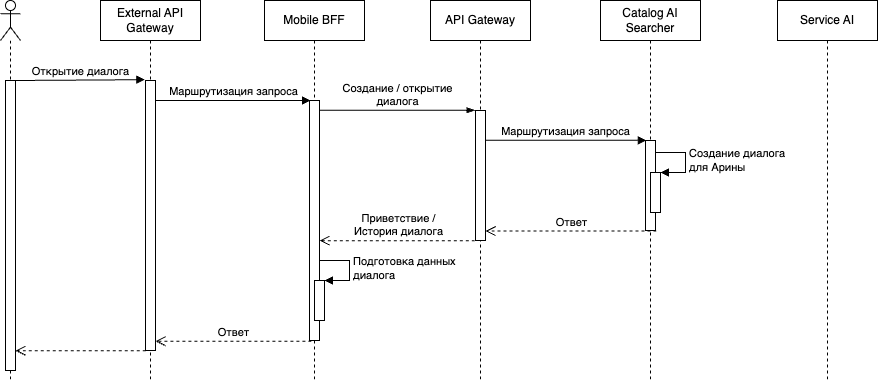

The diagram above was exported from draw.io. Its source (the exported page's mxGraphModel, read from the mxfile embedded in the PNG):
<mxGraphModel dx="1220" dy="1156" grid="1" gridSize="10" guides="1" tooltips="1" connect="1" arrows="1" fold="1" page="1" pageScale="1" pageWidth="827" pageHeight="1169" math="0" shadow="0">
  <root>
    <mxCell id="0" />
    <mxCell id="1" parent="0" />
    <mxCell id="3" value="" style="shape=umlLifeline;participant=umlActor;perimeter=lifelinePerimeter;whiteSpace=wrap;html=1;container=1;collapsible=0;recursiveResize=0;verticalAlign=top;spacingTop=36;outlineConnect=0;" parent="1" vertex="1">
      <mxGeometry x="50" y="80" width="20" height="380" as="geometry" />
    </mxCell>
    <mxCell id="5" value="" style="html=1;points=[];perimeter=orthogonalPerimeter;" parent="3" vertex="1">
      <mxGeometry x="5" y="80" width="10" height="290" as="geometry" />
    </mxCell>
    <mxCell id="23" value="Открытие диалога" style="html=1;verticalAlign=bottom;endArrow=block;entryX=-0.064;entryY=-0.003;entryDx=0;entryDy=0;entryPerimeter=0;" parent="1" target="31" edge="1">
      <mxGeometry relative="1" as="geometry">
        <mxPoint x="65" y="160" as="sourcePoint" />
        <mxPoint x="195" y="160.0000000000001" as="targetPoint" />
      </mxGeometry>
    </mxCell>
    <mxCell id="27" value="External API Gateway" style="shape=umlLifeline;perimeter=lifelinePerimeter;whiteSpace=wrap;html=1;container=1;collapsible=0;recursiveResize=0;outlineConnect=0;" parent="1" vertex="1">
      <mxGeometry x="150" y="80" width="100" height="380" as="geometry" />
    </mxCell>
    <mxCell id="31" value="" style="html=1;points=[];perimeter=orthogonalPerimeter;" parent="27" vertex="1">
      <mxGeometry x="45" y="80" width="10" height="270" as="geometry" />
    </mxCell>
    <mxCell id="28" value="Mobile BFF" style="shape=umlLifeline;perimeter=lifelinePerimeter;whiteSpace=wrap;html=1;container=1;collapsible=0;recursiveResize=0;outlineConnect=0;" parent="1" vertex="1">
      <mxGeometry x="314" y="80" width="100" height="380" as="geometry" />
    </mxCell>
    <mxCell id="32" value="" style="html=1;points=[];perimeter=orthogonalPerimeter;" parent="28" vertex="1">
      <mxGeometry x="45" y="100" width="10" height="240" as="geometry" />
    </mxCell>
    <mxCell id="46" value="" style="html=1;points=[];perimeter=orthogonalPerimeter;" vertex="1" parent="28">
      <mxGeometry x="50" y="280" width="10" height="40" as="geometry" />
    </mxCell>
    <mxCell id="47" value="Подготовка данных&lt;br&gt;диалога" style="edgeStyle=orthogonalEdgeStyle;html=1;align=left;spacingLeft=2;endArrow=block;rounded=0;entryX=1;entryY=0;" edge="1" target="46" parent="28">
      <mxGeometry relative="1" as="geometry">
        <mxPoint x="55" y="260" as="sourcePoint" />
        <Array as="points">
          <mxPoint x="85" y="260" />
        </Array>
      </mxGeometry>
    </mxCell>
    <mxCell id="29" value="Catalog AI Searcher" style="shape=umlLifeline;perimeter=lifelinePerimeter;whiteSpace=wrap;html=1;container=1;collapsible=0;recursiveResize=0;outlineConnect=0;" parent="1" vertex="1">
      <mxGeometry x="650" y="80" width="100" height="380" as="geometry" />
    </mxCell>
    <mxCell id="33" value="" style="html=1;points=[];perimeter=orthogonalPerimeter;" parent="29" vertex="1">
      <mxGeometry x="45" y="140" width="10" height="90" as="geometry" />
    </mxCell>
    <mxCell id="40" value="" style="html=1;points=[];perimeter=orthogonalPerimeter;" parent="29" vertex="1">
      <mxGeometry x="50" y="172" width="10" height="40" as="geometry" />
    </mxCell>
    <mxCell id="41" value="Создание диалога&lt;br&gt;для Арины" style="edgeStyle=orthogonalEdgeStyle;html=1;align=left;spacingLeft=2;endArrow=block;rounded=0;entryX=1;entryY=0;" parent="29" target="40" edge="1">
      <mxGeometry relative="1" as="geometry">
        <mxPoint x="55" y="152" as="sourcePoint" />
        <Array as="points">
          <mxPoint x="85" y="152" />
        </Array>
      </mxGeometry>
    </mxCell>
    <mxCell id="30" value="Service AI" style="shape=umlLifeline;perimeter=lifelinePerimeter;whiteSpace=wrap;html=1;container=1;collapsible=0;recursiveResize=0;outlineConnect=0;" parent="1" vertex="1">
      <mxGeometry x="827" y="80" width="100" height="380" as="geometry" />
    </mxCell>
    <mxCell id="35" value="Маршрутизация запроса" style="html=1;verticalAlign=bottom;endArrow=block;" parent="1" source="31" edge="1">
      <mxGeometry width="80" relative="1" as="geometry">
        <mxPoint x="210" y="180" as="sourcePoint" />
        <mxPoint x="360" y="180" as="targetPoint" />
        <mxPoint as="offset" />
      </mxGeometry>
    </mxCell>
    <mxCell id="36" value="Создание / открытие&lt;br&gt;диалога" style="html=1;verticalAlign=bottom;endArrow=blockThin;entryX=-0.045;entryY=-0.002;entryDx=0;entryDy=0;entryPerimeter=0;endFill=1;" parent="1" source="32" target="38" edge="1">
      <mxGeometry width="80" relative="1" as="geometry">
        <mxPoint x="400" y="190" as="sourcePoint" />
        <mxPoint x="570.45" y="190" as="targetPoint" />
        <mxPoint as="offset" />
      </mxGeometry>
    </mxCell>
    <mxCell id="37" value="API Gateway" style="shape=umlLifeline;perimeter=lifelinePerimeter;whiteSpace=wrap;html=1;container=1;collapsible=0;recursiveResize=0;outlineConnect=0;" parent="1" vertex="1">
      <mxGeometry x="480" y="80" width="100" height="380" as="geometry" />
    </mxCell>
    <mxCell id="38" value="" style="html=1;points=[];perimeter=orthogonalPerimeter;" parent="37" vertex="1">
      <mxGeometry x="45" y="110" width="10" height="130" as="geometry" />
    </mxCell>
    <mxCell id="39" value="Маршрутизация запроса" style="html=1;verticalAlign=bottom;endArrow=block;entryX=0.078;entryY=-0.002;entryDx=0;entryDy=0;entryPerimeter=0;" parent="1" source="38" target="33" edge="1">
      <mxGeometry width="80" relative="1" as="geometry">
        <mxPoint x="590" y="220" as="sourcePoint" />
        <mxPoint x="690" y="220" as="targetPoint" />
        <mxPoint as="offset" />
      </mxGeometry>
    </mxCell>
    <mxCell id="42" value="Ответ" style="html=1;verticalAlign=bottom;endArrow=open;dashed=1;endSize=8;exitX=1.1;exitY=1.006;exitDx=0;exitDy=0;exitPerimeter=0;" edge="1" parent="1" source="33" target="38">
      <mxGeometry relative="1" as="geometry">
        <mxPoint x="560" y="310" as="targetPoint" />
        <mxPoint x="694.5" y="310" as="sourcePoint" />
      </mxGeometry>
    </mxCell>
    <mxCell id="43" value="Приветствие /&lt;br&gt;История диалога" style="html=1;verticalAlign=bottom;endArrow=open;dashed=1;endSize=8;exitX=-0.067;exitY=1.001;exitDx=0;exitDy=0;exitPerimeter=0;" edge="1" parent="1" source="38" target="32">
      <mxGeometry x="-0.0051" relative="1" as="geometry">
        <mxPoint x="390" y="321" as="targetPoint" />
        <mxPoint x="510" y="321" as="sourcePoint" />
        <mxPoint as="offset" />
      </mxGeometry>
    </mxCell>
    <mxCell id="45" value="" style="html=1;verticalAlign=bottom;endArrow=open;dashed=1;endSize=8;exitX=0.026;exitY=1.001;exitDx=0;exitDy=0;exitPerimeter=0;" edge="1" parent="1" source="31" target="5">
      <mxGeometry relative="1" as="geometry">
        <mxPoint x="80" y="340" as="targetPoint" />
        <mxPoint x="170" y="340" as="sourcePoint" />
      </mxGeometry>
    </mxCell>
    <mxCell id="44" value="Ответ" style="html=1;verticalAlign=bottom;endArrow=open;dashed=1;endSize=8;exitX=0.191;exitY=1.003;exitDx=0;exitDy=0;exitPerimeter=0;" edge="1" parent="1" source="32" target="31">
      <mxGeometry relative="1" as="geometry">
        <mxPoint x="220" y="330" as="targetPoint" />
        <mxPoint x="359" y="330.00000000000006" as="sourcePoint" />
      </mxGeometry>
    </mxCell>
  </root>
</mxGraphModel>